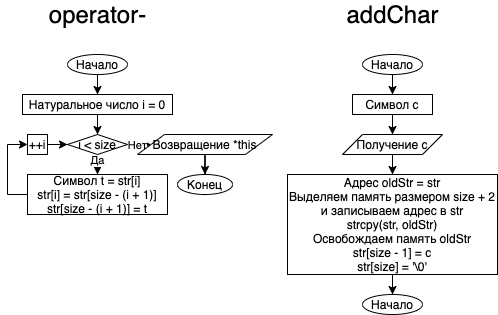

The diagram above was exported from draw.io. Its source (the exported page's mxGraphModel, read from the mxfile embedded in the PNG):
<mxGraphModel dx="1308" dy="520" grid="1" gridSize="10" guides="1" tooltips="1" connect="1" arrows="1" fold="1" page="1" pageScale="1" pageWidth="850" pageHeight="1100" math="0" shadow="0">
  <root>
    <mxCell id="0" />
    <mxCell id="1" parent="0" />
    <mxCell id="LDhQOHuRyV1jIk14AgpL-564" style="edgeStyle=orthogonalEdgeStyle;rounded=0;orthogonalLoop=1;jettySize=auto;html=1;" edge="1" parent="1" source="LDhQOHuRyV1jIk14AgpL-1" target="LDhQOHuRyV1jIk14AgpL-399">
      <mxGeometry relative="1" as="geometry" />
    </mxCell>
    <mxCell id="LDhQOHuRyV1jIk14AgpL-1" value="Начало" style="ellipse;whiteSpace=wrap;html=1;" vertex="1" parent="1">
      <mxGeometry x="210" y="100" width="60" height="20" as="geometry" />
    </mxCell>
    <mxCell id="LDhQOHuRyV1jIk14AgpL-405" style="edgeStyle=orthogonalEdgeStyle;rounded=0;orthogonalLoop=1;jettySize=auto;html=1;" edge="1" parent="1" source="LDhQOHuRyV1jIk14AgpL-399" target="LDhQOHuRyV1jIk14AgpL-404">
      <mxGeometry relative="1" as="geometry" />
    </mxCell>
    <mxCell id="LDhQOHuRyV1jIk14AgpL-399" value="Натуральное число i = 0" style="rounded=0;whiteSpace=wrap;html=1;" vertex="1" parent="1">
      <mxGeometry x="165" y="140" width="150" height="20" as="geometry" />
    </mxCell>
    <mxCell id="LDhQOHuRyV1jIk14AgpL-420" style="edgeStyle=orthogonalEdgeStyle;rounded=0;orthogonalLoop=1;jettySize=auto;html=1;" edge="1" parent="1" source="LDhQOHuRyV1jIk14AgpL-404">
      <mxGeometry relative="1" as="geometry">
        <mxPoint x="240" y="220" as="targetPoint" />
      </mxGeometry>
    </mxCell>
    <mxCell id="LDhQOHuRyV1jIk14AgpL-421" value="Да" style="edgeLabel;html=1;align=center;verticalAlign=middle;resizable=0;points=[];" vertex="1" connectable="0" parent="LDhQOHuRyV1jIk14AgpL-420">
      <mxGeometry x="-0.8389" y="-1" relative="1" as="geometry">
        <mxPoint as="offset" />
      </mxGeometry>
    </mxCell>
    <mxCell id="LDhQOHuRyV1jIk14AgpL-451" style="edgeStyle=orthogonalEdgeStyle;rounded=0;orthogonalLoop=1;jettySize=auto;html=1;" edge="1" parent="1" source="LDhQOHuRyV1jIk14AgpL-404" target="LDhQOHuRyV1jIk14AgpL-450">
      <mxGeometry relative="1" as="geometry" />
    </mxCell>
    <mxCell id="LDhQOHuRyV1jIk14AgpL-454" value="Нет" style="edgeLabel;html=1;align=center;verticalAlign=middle;resizable=0;points=[];" vertex="1" connectable="0" parent="LDhQOHuRyV1jIk14AgpL-451">
      <mxGeometry x="0.4719" relative="1" as="geometry">
        <mxPoint x="8.61" as="offset" />
      </mxGeometry>
    </mxCell>
    <mxCell id="LDhQOHuRyV1jIk14AgpL-404" value="i &amp;lt; size" style="rhombus;whiteSpace=wrap;html=1;" vertex="1" parent="1">
      <mxGeometry x="210" y="180" width="60" height="20" as="geometry" />
    </mxCell>
    <mxCell id="LDhQOHuRyV1jIk14AgpL-407" style="edgeStyle=orthogonalEdgeStyle;rounded=0;orthogonalLoop=1;jettySize=auto;html=1;entryX=0;entryY=0.5;entryDx=0;entryDy=0;" edge="1" parent="1" source="LDhQOHuRyV1jIk14AgpL-406" target="LDhQOHuRyV1jIk14AgpL-404">
      <mxGeometry relative="1" as="geometry" />
    </mxCell>
    <mxCell id="LDhQOHuRyV1jIk14AgpL-406" value="++i" style="rounded=0;whiteSpace=wrap;html=1;" vertex="1" parent="1">
      <mxGeometry x="170" y="180" width="20" height="20" as="geometry" />
    </mxCell>
    <mxCell id="LDhQOHuRyV1jIk14AgpL-411" value="Конец" style="ellipse;whiteSpace=wrap;html=1;" vertex="1" parent="1">
      <mxGeometry x="320" y="220" width="55" height="20" as="geometry" />
    </mxCell>
    <mxCell id="LDhQOHuRyV1jIk14AgpL-448" value="&lt;font style=&quot;font-size: 24px&quot;&gt;operator-&lt;/font&gt;" style="text;html=1;align=center;verticalAlign=middle;resizable=0;points=[];autosize=1;lize=2em;" vertex="1" parent="1">
      <mxGeometry x="185" y="50" width="110" height="20" as="geometry" />
    </mxCell>
    <mxCell id="LDhQOHuRyV1jIk14AgpL-496" style="edgeStyle=orthogonalEdgeStyle;rounded=0;orthogonalLoop=1;jettySize=auto;html=1;" edge="1" parent="1" source="LDhQOHuRyV1jIk14AgpL-450" target="LDhQOHuRyV1jIk14AgpL-411">
      <mxGeometry relative="1" as="geometry" />
    </mxCell>
    <mxCell id="LDhQOHuRyV1jIk14AgpL-450" value="Возвращение *this" style="shape=parallelogram;perimeter=parallelogramPerimeter;whiteSpace=wrap;html=1;" vertex="1" parent="1">
      <mxGeometry x="280" y="180" width="135" height="20" as="geometry" />
    </mxCell>
    <mxCell id="LDhQOHuRyV1jIk14AgpL-458" style="edgeStyle=orthogonalEdgeStyle;rounded=0;orthogonalLoop=1;jettySize=auto;html=1;entryX=0;entryY=0.5;entryDx=0;entryDy=0;exitX=0;exitY=0.5;exitDx=0;exitDy=0;" edge="1" parent="1" source="LDhQOHuRyV1jIk14AgpL-457" target="LDhQOHuRyV1jIk14AgpL-406">
      <mxGeometry relative="1" as="geometry">
        <Array as="points">
          <mxPoint x="150" y="240" />
          <mxPoint x="150" y="190" />
        </Array>
      </mxGeometry>
    </mxCell>
    <mxCell id="LDhQOHuRyV1jIk14AgpL-457" value="&lt;div&gt;Символ t = str[i]&lt;/div&gt;&lt;div&gt;str[i] = str[size - (i + 1)]&lt;/div&gt;&lt;div&gt;str[size - (i + 1)] = t&lt;/div&gt;" style="rounded=0;whiteSpace=wrap;html=1;" vertex="1" parent="1">
      <mxGeometry x="170" y="220" width="140" height="40" as="geometry" />
    </mxCell>
    <mxCell id="LDhQOHuRyV1jIk14AgpL-540" style="edgeStyle=orthogonalEdgeStyle;rounded=0;orthogonalLoop=1;jettySize=auto;html=1;" edge="1" parent="1" source="LDhQOHuRyV1jIk14AgpL-541" target="LDhQOHuRyV1jIk14AgpL-543">
      <mxGeometry relative="1" as="geometry" />
    </mxCell>
    <mxCell id="LDhQOHuRyV1jIk14AgpL-541" value="Начало" style="ellipse;whiteSpace=wrap;html=1;" vertex="1" parent="1">
      <mxGeometry x="505" y="100" width="60" height="20" as="geometry" />
    </mxCell>
    <mxCell id="LDhQOHuRyV1jIk14AgpL-542" style="edgeStyle=orthogonalEdgeStyle;rounded=0;orthogonalLoop=1;jettySize=auto;html=1;" edge="1" parent="1" source="LDhQOHuRyV1jIk14AgpL-543" target="LDhQOHuRyV1jIk14AgpL-545">
      <mxGeometry relative="1" as="geometry" />
    </mxCell>
    <mxCell id="LDhQOHuRyV1jIk14AgpL-543" value="Символ c" style="rounded=0;whiteSpace=wrap;html=1;" vertex="1" parent="1">
      <mxGeometry x="495" y="140" width="80" height="20" as="geometry" />
    </mxCell>
    <mxCell id="LDhQOHuRyV1jIk14AgpL-544" style="edgeStyle=orthogonalEdgeStyle;rounded=0;orthogonalLoop=1;jettySize=auto;html=1;entryX=0.5;entryY=0;entryDx=0;entryDy=0;" edge="1" parent="1" source="LDhQOHuRyV1jIk14AgpL-545">
      <mxGeometry relative="1" as="geometry">
        <mxPoint x="535" y="220" as="targetPoint" />
      </mxGeometry>
    </mxCell>
    <mxCell id="LDhQOHuRyV1jIk14AgpL-545" value="Получение c" style="shape=parallelogram;perimeter=parallelogramPerimeter;whiteSpace=wrap;html=1;" vertex="1" parent="1">
      <mxGeometry x="485" y="180" width="100" height="20" as="geometry" />
    </mxCell>
    <mxCell id="LDhQOHuRyV1jIk14AgpL-556" value="&lt;font style=&quot;font-size: 24px&quot;&gt;addChar&lt;/font&gt;" style="text;html=1;align=center;verticalAlign=middle;resizable=0;points=[];autosize=1;lize=2em;" vertex="1" parent="1">
      <mxGeometry x="480" y="50" width="110" height="20" as="geometry" />
    </mxCell>
    <mxCell id="LDhQOHuRyV1jIk14AgpL-563" style="edgeStyle=orthogonalEdgeStyle;rounded=0;orthogonalLoop=1;jettySize=auto;html=1;" edge="1" parent="1" source="LDhQOHuRyV1jIk14AgpL-561" target="LDhQOHuRyV1jIk14AgpL-562">
      <mxGeometry relative="1" as="geometry" />
    </mxCell>
    <mxCell id="LDhQOHuRyV1jIk14AgpL-561" value="Адрес oldStr = str&lt;br&gt;Выделяем память размером&amp;nbsp;size + 2&lt;br&gt;и записываем адрес в str&lt;br&gt;strcpy(str, oldStr)&lt;br&gt;Освобождаем память oldStr&lt;br&gt;str[size - 1] = c&lt;br&gt;str[size] = '\0'" style="rounded=0;whiteSpace=wrap;html=1;" vertex="1" parent="1">
      <mxGeometry x="430" y="220" width="210" height="100" as="geometry" />
    </mxCell>
    <mxCell id="LDhQOHuRyV1jIk14AgpL-562" value="Начало" style="ellipse;whiteSpace=wrap;html=1;" vertex="1" parent="1">
      <mxGeometry x="505" y="340" width="60" height="20" as="geometry" />
    </mxCell>
  </root>
</mxGraphModel>